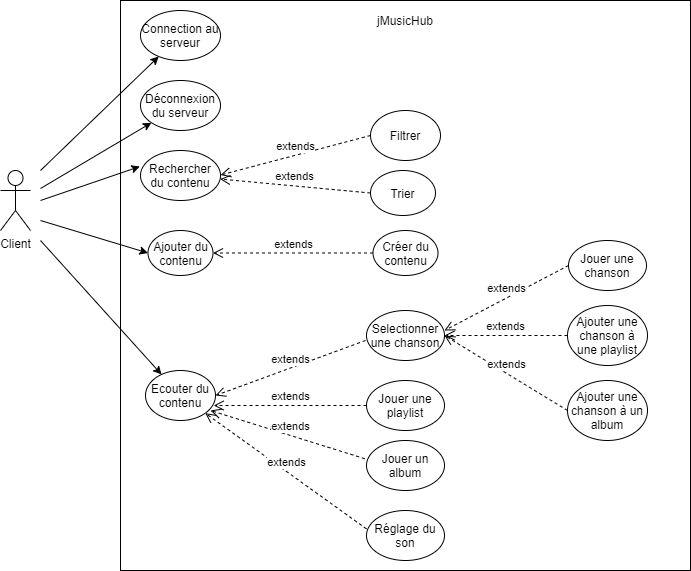

The diagram above was exported from draw.io. Its source (the exported page's mxGraphModel, read from the mxfile embedded in the PNG):
<mxGraphModel dx="1278" dy="580" grid="1" gridSize="10" guides="1" tooltips="1" connect="1" arrows="1" fold="1" page="1" pageScale="1" pageWidth="827" pageHeight="1169" math="0" shadow="0">
  <root>
    <mxCell id="0" />
    <mxCell id="1" parent="0" />
    <mxCell id="CWgKCSEf4DtZ5d7N7743-44" value="" style="whiteSpace=wrap;html=1;aspect=fixed;" vertex="1" parent="1">
      <mxGeometry x="180" y="10" width="570" height="570" as="geometry" />
    </mxCell>
    <object label="Client" id="CWgKCSEf4DtZ5d7N7743-1">
      <mxCell style="shape=umlActor;verticalLabelPosition=bottom;verticalAlign=top;html=1;outlineConnect=0;" vertex="1" parent="1">
        <mxGeometry x="60" y="180" width="30" height="60" as="geometry" />
      </mxCell>
    </object>
    <mxCell id="CWgKCSEf4DtZ5d7N7743-4" value="" style="endArrow=classic;html=1;" edge="1" parent="1" target="CWgKCSEf4DtZ5d7N7743-5">
      <mxGeometry width="50" height="50" relative="1" as="geometry">
        <mxPoint x="100" y="180" as="sourcePoint" />
        <mxPoint x="170" y="270" as="targetPoint" />
      </mxGeometry>
    </mxCell>
    <mxCell id="CWgKCSEf4DtZ5d7N7743-5" value="Connection au serveur" style="ellipse;whiteSpace=wrap;html=1;" vertex="1" parent="1">
      <mxGeometry x="200" y="20" width="80" height="50" as="geometry" />
    </mxCell>
    <mxCell id="CWgKCSEf4DtZ5d7N7743-9" value="" style="endArrow=classic;html=1;" edge="1" parent="1" target="CWgKCSEf4DtZ5d7N7743-10">
      <mxGeometry width="50" height="50" relative="1" as="geometry">
        <mxPoint x="100" y="198" as="sourcePoint" />
        <mxPoint x="170" y="270" as="targetPoint" />
      </mxGeometry>
    </mxCell>
    <mxCell id="CWgKCSEf4DtZ5d7N7743-10" value="Déconnexion du serveur" style="ellipse;whiteSpace=wrap;html=1;" vertex="1" parent="1">
      <mxGeometry x="200" y="90" width="80" height="50" as="geometry" />
    </mxCell>
    <mxCell id="CWgKCSEf4DtZ5d7N7743-11" value="Rechercher du contenu" style="ellipse;whiteSpace=wrap;html=1;" vertex="1" parent="1">
      <mxGeometry x="200" y="160" width="80" height="50" as="geometry" />
    </mxCell>
    <mxCell id="CWgKCSEf4DtZ5d7N7743-12" value="" style="endArrow=classic;html=1;entryX=-0.008;entryY=0.32;entryDx=0;entryDy=0;entryPerimeter=0;" edge="1" parent="1" target="CWgKCSEf4DtZ5d7N7743-11">
      <mxGeometry width="50" height="50" relative="1" as="geometry">
        <mxPoint x="100" y="210" as="sourcePoint" />
        <mxPoint x="180" y="300" as="targetPoint" />
      </mxGeometry>
    </mxCell>
    <mxCell id="CWgKCSEf4DtZ5d7N7743-13" value="extends" style="html=1;verticalAlign=bottom;endArrow=open;dashed=1;endSize=8;exitX=0;exitY=0.5;exitDx=0;exitDy=0;" edge="1" parent="1" source="CWgKCSEf4DtZ5d7N7743-14">
      <mxGeometry relative="1" as="geometry">
        <mxPoint x="350" y="130" as="sourcePoint" />
        <mxPoint x="280" y="184.5" as="targetPoint" />
        <mxPoint as="offset" />
      </mxGeometry>
    </mxCell>
    <mxCell id="CWgKCSEf4DtZ5d7N7743-14" value="Filtrer" style="ellipse;whiteSpace=wrap;html=1;" vertex="1" parent="1">
      <mxGeometry x="430" y="120" width="70" height="50" as="geometry" />
    </mxCell>
    <mxCell id="CWgKCSEf4DtZ5d7N7743-16" value="Trier" style="ellipse;whiteSpace=wrap;html=1;" vertex="1" parent="1">
      <mxGeometry x="430" y="180" width="65" height="45" as="geometry" />
    </mxCell>
    <mxCell id="CWgKCSEf4DtZ5d7N7743-18" value="extends" style="html=1;verticalAlign=bottom;endArrow=open;dashed=1;endSize=8;exitX=0;exitY=0.5;exitDx=0;exitDy=0;" edge="1" parent="1" source="CWgKCSEf4DtZ5d7N7743-16" target="CWgKCSEf4DtZ5d7N7743-11">
      <mxGeometry relative="1" as="geometry">
        <mxPoint x="385" y="209" as="sourcePoint" />
        <mxPoint x="305" y="209" as="targetPoint" />
      </mxGeometry>
    </mxCell>
    <mxCell id="CWgKCSEf4DtZ5d7N7743-20" value="Ajouter du contenu" style="ellipse;whiteSpace=wrap;html=1;" vertex="1" parent="1">
      <mxGeometry x="207.5" y="240" width="65" height="45" as="geometry" />
    </mxCell>
    <mxCell id="CWgKCSEf4DtZ5d7N7743-22" value="" style="endArrow=classic;html=1;entryX=0;entryY=0.5;entryDx=0;entryDy=0;" edge="1" parent="1" target="CWgKCSEf4DtZ5d7N7743-20">
      <mxGeometry width="50" height="50" relative="1" as="geometry">
        <mxPoint x="100" y="230" as="sourcePoint" />
        <mxPoint x="190" y="280" as="targetPoint" />
      </mxGeometry>
    </mxCell>
    <mxCell id="CWgKCSEf4DtZ5d7N7743-23" value="Créer du contenu" style="ellipse;whiteSpace=wrap;html=1;" vertex="1" parent="1">
      <mxGeometry x="432.5" y="240" width="65" height="45" as="geometry" />
    </mxCell>
    <mxCell id="CWgKCSEf4DtZ5d7N7743-24" value="extends" style="html=1;verticalAlign=bottom;endArrow=open;dashed=1;endSize=8;entryX=1;entryY=0.5;entryDx=0;entryDy=0;exitX=0;exitY=0.5;exitDx=0;exitDy=0;" edge="1" parent="1" source="CWgKCSEf4DtZ5d7N7743-23" target="CWgKCSEf4DtZ5d7N7743-20">
      <mxGeometry relative="1" as="geometry">
        <mxPoint x="430" y="353" as="sourcePoint" />
        <mxPoint x="279.141991399469" y="320.0002620262459" as="targetPoint" />
      </mxGeometry>
    </mxCell>
    <mxCell id="CWgKCSEf4DtZ5d7N7743-25" value="" style="endArrow=classic;html=1;" edge="1" parent="1" target="CWgKCSEf4DtZ5d7N7743-26">
      <mxGeometry width="50" height="50" relative="1" as="geometry">
        <mxPoint x="100" y="250" as="sourcePoint" />
        <mxPoint x="210" y="380" as="targetPoint" />
      </mxGeometry>
    </mxCell>
    <mxCell id="CWgKCSEf4DtZ5d7N7743-26" value="Ecouter du contenu" style="ellipse;whiteSpace=wrap;html=1;" vertex="1" parent="1">
      <mxGeometry x="205" y="380" width="70" height="50" as="geometry" />
    </mxCell>
    <mxCell id="CWgKCSEf4DtZ5d7N7743-28" value="extends" style="html=1;verticalAlign=bottom;endArrow=open;dashed=1;endSize=8;" edge="1" parent="1">
      <mxGeometry relative="1" as="geometry">
        <mxPoint x="430" y="470" as="sourcePoint" />
        <mxPoint x="270" y="420" as="targetPoint" />
      </mxGeometry>
    </mxCell>
    <mxCell id="CWgKCSEf4DtZ5d7N7743-29" value="extends" style="html=1;verticalAlign=bottom;endArrow=open;dashed=1;endSize=8;entryX=0.974;entryY=0.7;entryDx=0;entryDy=0;exitX=0;exitY=0.5;exitDx=0;exitDy=0;entryPerimeter=0;" edge="1" parent="1" source="CWgKCSEf4DtZ5d7N7743-34" target="CWgKCSEf4DtZ5d7N7743-26">
      <mxGeometry relative="1" as="geometry">
        <mxPoint x="430" y="440" as="sourcePoint" />
        <mxPoint x="280" y="414.5" as="targetPoint" />
      </mxGeometry>
    </mxCell>
    <mxCell id="CWgKCSEf4DtZ5d7N7743-30" value="extends" style="html=1;verticalAlign=bottom;endArrow=open;dashed=1;endSize=8;entryX=1;entryY=0.5;entryDx=0;entryDy=0;exitX=0;exitY=0.5;exitDx=0;exitDy=0;" edge="1" parent="1" source="CWgKCSEf4DtZ5d7N7743-40" target="CWgKCSEf4DtZ5d7N7743-32">
      <mxGeometry relative="1" as="geometry">
        <mxPoint x="690" y="480" as="sourcePoint" />
        <mxPoint x="530" y="480" as="targetPoint" />
      </mxGeometry>
    </mxCell>
    <mxCell id="CWgKCSEf4DtZ5d7N7743-32" value="Selectionner une chanson" style="ellipse;whiteSpace=wrap;html=1;" vertex="1" parent="1">
      <mxGeometry x="426" y="320" width="78" height="50" as="geometry" />
    </mxCell>
    <mxCell id="CWgKCSEf4DtZ5d7N7743-33" value="extends" style="html=1;verticalAlign=bottom;endArrow=open;dashed=1;endSize=8;entryX=1;entryY=0.5;entryDx=0;entryDy=0;" edge="1" parent="1" target="CWgKCSEf4DtZ5d7N7743-26">
      <mxGeometry relative="1" as="geometry">
        <mxPoint x="425" y="350" as="sourcePoint" />
        <mxPoint x="282.5" y="362.25" as="targetPoint" />
      </mxGeometry>
    </mxCell>
    <mxCell id="CWgKCSEf4DtZ5d7N7743-34" value="Jouer une playlist" style="ellipse;whiteSpace=wrap;html=1;" vertex="1" parent="1">
      <mxGeometry x="426" y="390" width="78" height="50" as="geometry" />
    </mxCell>
    <mxCell id="CWgKCSEf4DtZ5d7N7743-35" value="extends" style="html=1;verticalAlign=bottom;endArrow=open;dashed=1;endSize=8;entryX=1;entryY=0.5;entryDx=0;entryDy=0;exitX=0;exitY=0.5;exitDx=0;exitDy=0;" edge="1" parent="1" source="CWgKCSEf4DtZ5d7N7743-38">
      <mxGeometry relative="1" as="geometry">
        <mxPoint x="630" y="300" as="sourcePoint" />
        <mxPoint x="504" y="340" as="targetPoint" />
      </mxGeometry>
    </mxCell>
    <mxCell id="CWgKCSEf4DtZ5d7N7743-36" value="extends" style="html=1;verticalAlign=bottom;endArrow=open;dashed=1;endSize=8;entryX=1;entryY=0.5;entryDx=0;entryDy=0;exitX=0;exitY=0.5;exitDx=0;exitDy=0;" edge="1" parent="1" source="CWgKCSEf4DtZ5d7N7743-39" target="CWgKCSEf4DtZ5d7N7743-32">
      <mxGeometry relative="1" as="geometry">
        <mxPoint x="700" y="450" as="sourcePoint" />
        <mxPoint x="540" y="450" as="targetPoint" />
      </mxGeometry>
    </mxCell>
    <mxCell id="CWgKCSEf4DtZ5d7N7743-37" value="Jouer un album" style="ellipse;whiteSpace=wrap;html=1;" vertex="1" parent="1">
      <mxGeometry x="426" y="450" width="78" height="50" as="geometry" />
    </mxCell>
    <mxCell id="CWgKCSEf4DtZ5d7N7743-38" value="Jouer une chanson" style="ellipse;whiteSpace=wrap;html=1;" vertex="1" parent="1">
      <mxGeometry x="628" y="250" width="78" height="50" as="geometry" />
    </mxCell>
    <mxCell id="CWgKCSEf4DtZ5d7N7743-39" value="Ajouter une chanson à une playlist" style="ellipse;whiteSpace=wrap;html=1;" vertex="1" parent="1">
      <mxGeometry x="627" y="315" width="80" height="60" as="geometry" />
    </mxCell>
    <mxCell id="CWgKCSEf4DtZ5d7N7743-40" value="Ajouter une chanson à un album" style="ellipse;whiteSpace=wrap;html=1;" vertex="1" parent="1">
      <mxGeometry x="627" y="390" width="80" height="60" as="geometry" />
    </mxCell>
    <mxCell id="CWgKCSEf4DtZ5d7N7743-41" value="Réglage du son" style="ellipse;whiteSpace=wrap;html=1;" vertex="1" parent="1">
      <mxGeometry x="426" y="520" width="78" height="50" as="geometry" />
    </mxCell>
    <mxCell id="CWgKCSEf4DtZ5d7N7743-42" value="extends" style="html=1;verticalAlign=bottom;endArrow=open;dashed=1;endSize=8;entryX=1;entryY=1;entryDx=0;entryDy=0;" edge="1" parent="1" target="CWgKCSEf4DtZ5d7N7743-26">
      <mxGeometry relative="1" as="geometry">
        <mxPoint x="426" y="538.4" as="sourcePoint" />
        <mxPoint x="275.78999999999996" y="490" as="targetPoint" />
      </mxGeometry>
    </mxCell>
    <mxCell id="CWgKCSEf4DtZ5d7N7743-45" value="jMusicHub" style="text;html=1;strokeColor=none;fillColor=none;align=center;verticalAlign=middle;whiteSpace=wrap;rounded=0;" vertex="1" parent="1">
      <mxGeometry x="445" y="20" width="40" height="20" as="geometry" />
    </mxCell>
  </root>
</mxGraphModel>